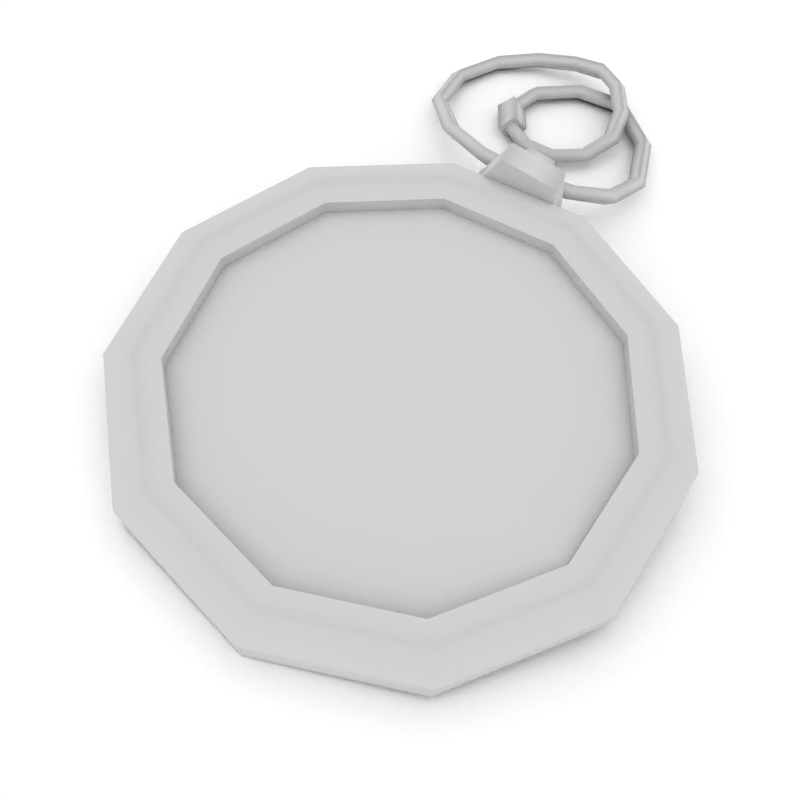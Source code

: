 # Source: Monocle.blend  (saved by Blender 2.49.2; exported with 4.5.12 LTS)
import bpy
from mathutils import Matrix  # noqa: F401  (used for matrix-valued properties, if any)

bpy.ops.wm.read_factory_settings(use_empty=True)
scene = bpy.context.scene
scene.name = 'Scene'

# ---- collections
col_collection_1 = bpy.data.collections.new('Collection 1'); scene.collection.children.link(col_collection_1)
col_collection_7 = bpy.data.collections.new('Collection 7'); scene.collection.children.link(col_collection_7)
col_collection_7.hide_render = True
col_collection_7.hide_viewport = True
col_collection_20 = bpy.data.collections.new('Collection 20'); scene.collection.children.link(col_collection_20)

# ---- materials (node trees are filled in below, after node groups)
mat_material = bpy.data.materials.new('Material')
mat_material.alpha_threshold = 0.0
mat_material.roughness = 0.5
mat_material.specular_intensity = 0.0
mat_material_001 = bpy.data.materials.new('Material.001')
mat_material_001.alpha_threshold = 0.0
mat_material_001.diffuse_color = (1.0, 1.0, 1.0, 1.0)
mat_material_001.roughness = 0.5
mat_material_001.line_color = (0.0, 0.0, 0.0, 1.0)

# ---- material node trees

# ---- world
world_world = bpy.data.worlds.new('World'); scene.world = world_world
world_world.color = (1.0, 1.0, 1.0)
world_world.use_sun_shadow = False
world_world.sun_shadow_jitter_overblur = 0.0
world_world.cycles.sampling_method = 'MANUAL'
world_world.cycles.sample_map_resolution = 256

# ---- cameras
cam_camera = bpy.data.cameras.new('Camera')
cam_camera.passepartout_alpha = 0.2
cam_camera.clip_end = 100.0
cam_camera.lens = 35.0
cam_camera.ortho_scale = 7.314
cam_camera.show_passepartout = False
cam_camera.show_safe_areas = True
cam_camera.dof.focus_distance = 0.0
cam_camera.dof.aperture_fstop = 128.0

# ---- lights
light_spot = bpy.data.lights.new('Spot', 'POINT')
light_spot.transmission_factor = 0.0
light_spot.cutoff_distance = 30.0
light_spot.energy = 100.0
light_spot.shadow_buffer_clip_start = 1.001
light_spot.shadow_soft_size = 4.5
light_spot.shadow_maximum_resolution = 0.006
light_spot.use_absolute_resolution = True
light_spot.cycles.use_multiple_importance_sampling = False

# ---- meshes
me_circle = bpy.data.meshes.new('Circle')
me_circle.from_pydata([(1.688, -1.283, -0.2321), (1.679, -1.247, -0.192), (1.655, -1.214, -0.2274), (1.664, -1.25, -0.2675), (1.536, -1.313, -0.2144), (1.536, -1.277, -0.1743), (1.535, -1.236, -0.2111), (1.535, -1.273, -0.2512), (1.367, -1.287, -0.2264), (1.376, -1.251, -0.1873), (1.393, -1.215, -0.2247), (1.384, -1.252, -0.2638), (1.215, -1.195, -0.2444), (1.242, -1.167, -0.2063), (1.271, -1.142, -0.245), (1.245, -1.171, -0.2831), (1.123, -1.03, -0.2453), (1.162, -1.021, -0.2084), (1.198, -1.011, -0.2483), (1.159, -1.02, -0.2853), (1.128, -0.8559, -0.2378), (1.167, -0.8692, -0.2017), (1.201, -0.8804, -0.2425), (1.163, -0.867, -0.2786), (1.223, -0.7402, -0.2419), (1.247, -0.7735, -0.2059), (1.265, -0.8051, -0.2467), (1.241, -0.7718, -0.2826), (1.368, -0.6995, -0.2524), (1.371, -0.7395, -0.2157), (1.369, -0.7763, -0.2557), (1.365, -0.7363, -0.2924), (1.531, -0.7362, -0.2641), (1.511, -0.7694, -0.2259), (1.487, -0.799, -0.2644), (1.507, -0.7658, -0.3026), (1.646, -0.8978, -0.2777), (1.611, -0.9107, -0.2379), (1.572, -0.9196, -0.2749), (1.607, -0.9068, -0.3147), (1.651, -1.138, -0.2906), (1.616, -1.129, -0.2499), (1.577, -1.116, -0.286), (1.612, -1.125, -0.3267), (1.511, -1.339, -0.2924), (1.496, -1.306, -0.2517), (1.477, -1.27, -0.2878), (1.492, -1.303, -0.3285), (1.212, -1.36, -0.2728), (1.225, -1.325, -0.2335), (1.228, -1.285, -0.2705), (1.216, -1.321, -0.3098), (0.9216, -1.219, -0.2208), (0.9523, -1.194, -0.1833), (0.969, -1.158, -0.2207), (0.9383, -1.183, -0.2582), (0.7835, -1.023, -0.1489), (0.825, -1.021, -0.1137), (0.8555, -0.996, -0.1514), (0.814, -0.9984, -0.1865), (0.7725, -0.8129, -0.0851), (0.811, -0.8288, -0.05002), (0.8483, -0.8257, -0.0895), (0.8099, -0.8098, -0.1246), (0.855, -0.6284, -0.05726), (0.8872, -0.6537, -0.0214), (0.9156, -0.6756, -0.06233), (0.8834, -0.6503, -0.0982), (1.029, -0.4823, -0.08342), (1.055, -0.5145, -0.04805), (1.066, -0.5496, -0.08814), (1.04, -0.5174, -0.1235), (1.278, -0.3886, -0.1454), (1.294, -0.4267, -0.1102), (1.29, -0.4644, -0.1493), (1.274, -0.4263, -0.1845), (1.55, -0.3917, -0.2169), (1.548, -0.4321, -0.1806), (1.528, -0.4653, -0.2189), (1.53, -0.4249, -0.2552), (1.785, -0.5406, -0.2711), (1.761, -0.5707, -0.2327), (1.729, -0.5926, -0.2704), (1.753, -0.5626, -0.3088), (1.896, -0.7695, -0.2915), (1.861, -0.7793, -0.2516), (1.821, -0.7871, -0.2885), (1.857, -0.7773, -0.3284), (1.893, -0.9927, -0.2885), (1.858, -0.9827, -0.2479), (1.817, -0.9768, -0.284), (1.852, -0.9868, -0.3246), (1.812, -1.175, -0.2671), (1.787, -1.149, -0.2267), (1.75, -1.13, -0.262), (1.775, -1.157, -0.3023), (0.7071, 0.7071, 0.0), (0.9771, 0.2126, 0.0), (0.9369, -0.3495, 0.0), (0.5993, -0.8005, 0.0), (0.07134, -0.9975, 0.0), (-0.4792, -0.8777, 0.0), (-0.8777, -0.4792, 0.0), (-0.9975, 0.07134, 0.0), (-0.8005, 0.5993, 0.0), (-0.3495, 0.9369, 0.0), (0.2126, 0.9771, 0.0), (0.5704, 0.5704, 0.0), (0.7883, 0.1715, 0.0), (0.7558, -0.2819, 0.0), (0.4834, -0.6458, 0.0), (0.05755, -0.8046, 0.0), (-0.3866, -0.708, 0.0), (-0.708, -0.3866, 0.0), (-0.8046, 0.05755, 0.0), (-0.6458, 0.4834, 0.0), (-0.2819, 0.7558, 0.0), (0.1715, 0.7883, 0.0), (0.1715, 0.7883, -0.1295), (-0.2819, 0.7558, -0.1295), (-0.6458, 0.4834, -0.1295), (-0.8046, 0.05755, -0.1295), (-0.708, -0.3866, -0.1295), (-0.3866, -0.708, -0.1295), (0.05755, -0.8046, -0.1295), (0.4834, -0.6458, -0.1295), (0.7558, -0.2819, -0.1295), (0.7883, 0.1715, -0.1295), (0.5704, 0.5704, -0.1295), (0.2126, 0.9771, -0.1295), (-0.3495, 0.9369, -0.1295), (-0.8005, 0.5993, -0.1295), (-0.9975, 0.07134, -0.1295), (-0.8777, -0.4792, -0.1295), (-0.4792, -0.8777, -0.1295), (0.07134, -0.9975, -0.1295), (0.5993, -0.8005, -0.1295), (0.9369, -0.3495, -0.1295), (0.9771, 0.2126, -0.1295), (0.7071, 0.7071, -0.1295), (0.6353, 0.6353, 0.0364), (0.878, 0.191, 0.0364), (0.8419, -0.314, 0.0364), (0.5385, -0.7193, 0.0364), (0.0641, -0.8962, 0.0364), (-0.4306, -0.7886, 0.0364), (-0.7886, -0.4306, 0.0364), (-0.8962, 0.0641, 0.0364), (-0.7193, 0.5385, 0.0364), (-0.314, 0.8419, 0.0364), (0.191, 0.878, 0.0364), (0.8854, -0.4183, -0.09288), (0.7883, -0.548, -0.2596), (0.6633, -0.715, -0.157), (0.6831, -0.6886, 0.07311), (0.8204, -0.5051, 0.1128), (0.7681, -0.575, -0.06474), (0.9037, -0.5675, 0.1128), (0.7664, -0.7509, 0.07311), (0.7466, -0.7774, -0.157), (0.8717, -0.6104, -0.2596), (0.9688, -0.4807, -0.09288), (0.8616, -0.6239, -0.1622), (0.9101, -0.559, -0.07881), (0.799, -0.7074, -0.1109), (0.8089, -0.6942, 0.004188), (0.8776, -0.6025, 0.02401), (0.9644, -0.6674, 0.02401), (0.8957, -0.7591, 0.004188), (0.8858, -0.7724, -0.1109), (0.9969, -0.624, -0.07881), (0.9483, -0.6889, -0.1622), (0.9382, -0.7024, -0.06474), (0.1746, 0.8021, -0.05574), (-0.2867, 0.7691, -0.05574), (-0.6569, 0.492, -0.05574), (-0.8185, 0.05869, -0.05574), (-0.7202, -0.3932, -0.03239), (-0.3932, -0.7202, -0.05574), (0.05869, -0.8185, -0.05574), (0.492, -0.6569, -0.05574), (0.7691, -0.2867, -0.05574), (0.8021, 0.1746, -0.05574), (0.5805, 0.5805, -0.05574), (0.0001424, 0.0001425, 0.06844), (0.4011, 0.08737, 0.04271), (0.3846, -0.1433, 0.04271), (0.2461, -0.3284, 0.04271), (0.02942, -0.4092, 0.04271), (-0.1965, -0.36, 0.04271), (-0.36, -0.1965, 0.04271), (-0.4092, 0.02942, 0.04271), (-0.3284, 0.2461, 0.04271), (-0.1433, 0.3846, 0.04271), (0.08737, 0.4011, 0.04271), (0.2903, 0.2903, 0.04271), (1.505, -0.7646, -0.3309), (1.481, -0.8267, -0.2653), (1.513, -0.7708, -0.1977), (1.537, -0.7086, -0.2632), (1.364, -0.7351, -0.3206), (1.363, -0.804, -0.2566), (1.373, -0.7408, -0.1875), (1.374, -0.6718, -0.2515), (0.2902, 0.2902, -0.1616), (0.08733, 0.401, -0.1616), (-0.1432, 0.3845, -0.1616), (-0.3282, 0.246, -0.1616), (-0.409, 0.0294, -0.1616), (-0.3599, -0.1964, -0.1616), (-0.1964, -0.3599, -0.1616), (0.0294, -0.409, -0.1616), (0.246, -0.3282, -0.1616), (0.3845, -0.1432, -0.1616), (0.401, 0.08733, -0.1616), (0.0001389, 0.000139, -0.18), (0.5802, 0.5802, -0.0914), (0.8018, 0.1745, -0.0914), (0.7688, -0.2866, -0.0914), (0.4918, -0.6566, -0.0914), (0.05867, -0.8182, -0.0914), (-0.393, -0.7199, -0.0914), (-0.7199, -0.393, -0.108), (-0.8182, 0.05867, -0.0914), (-0.6566, 0.4918, -0.0914), (-0.2866, 0.7688, -0.0914), (0.1745, 0.8018, -0.0914)], [], [(0, 4, 7, 3), (4, 0, 1, 5), (2, 6, 5, 1), (3, 7, 6, 2), (4, 8, 11, 7), (5, 9, 8, 4), (6, 10, 9, 5), (7, 11, 10, 6), (8, 12, 15, 11), (9, 13, 12, 8), (10, 14, 13, 9), (11, 15, 14, 10), (12, 16, 19, 15), (13, 17, 16, 12), (14, 18, 17, 13), (15, 19, 18, 14), (16, 20, 23, 19), (17, 21, 20, 16), (18, 22, 21, 17), (19, 23, 22, 18), (24, 28, 31, 27), (25, 29, 28, 24), (26, 30, 29, 25), (27, 31, 30, 26), (32, 36, 39, 35), (33, 37, 36, 32), (34, 38, 37, 33), (35, 39, 38, 34), (36, 40, 43, 39), (37, 41, 40, 36), (38, 42, 41, 37), (39, 43, 42, 38), (40, 44, 47, 43), (41, 45, 44, 40), (42, 46, 45, 41), (43, 47, 46, 42), (44, 48, 51, 47), (45, 49, 48, 44), (46, 50, 49, 45), (47, 51, 50, 46), (48, 52, 55, 51), (49, 53, 52, 48), (50, 54, 53, 49), (51, 55, 54, 50), (52, 56, 59, 55), (53, 57, 56, 52), (54, 58, 57, 53), (55, 59, 58, 54), (56, 60, 63, 59), (57, 61, 60, 56), (58, 62, 61, 57), (59, 63, 62, 58), (60, 64, 67, 63), (61, 65, 64, 60), (62, 66, 65, 61), (63, 67, 66, 62), (64, 68, 71, 67), (65, 69, 68, 64), (66, 70, 69, 65), (67, 71, 70, 66), (68, 72, 75, 71), (69, 73, 72, 68), (70, 74, 73, 69), (71, 75, 74, 70), (72, 76, 79, 75), (73, 77, 76, 72), (74, 78, 77, 73), (75, 79, 78, 74), (76, 80, 83, 79), (77, 81, 80, 76), (78, 82, 81, 77), (79, 83, 82, 78), (80, 84, 87, 83), (81, 85, 84, 80), (82, 86, 85, 81), (83, 87, 86, 82), (84, 88, 91, 87), (85, 89, 88, 84), (86, 90, 89, 85), (87, 91, 90, 86), (88, 92, 95, 91), (89, 93, 92, 88), (90, 94, 93, 89), (91, 95, 94, 90), (92, 0, 3, 95), (0, 92, 93, 1), (94, 2, 1, 93), (95, 3, 2, 94), (107, 117, 118, 128), (117, 116, 119, 118), (116, 115, 120, 119), (115, 114, 121, 120), (114, 113, 122, 121), (113, 112, 123, 122), (112, 111, 124, 123), (111, 110, 125, 124), (110, 109, 126, 125), (109, 108, 127, 126), (108, 107, 128, 127), (106, 96, 139, 129), (105, 106, 129, 130), (104, 105, 130, 131), (103, 104, 131, 132), (102, 103, 132, 133), (101, 102, 133, 134), (100, 101, 134, 135), (99, 100, 135, 136), (98, 99, 136, 137), (97, 98, 137, 138), (96, 97, 138, 139), (128, 139, 138, 127), (127, 138, 137, 126), (126, 137, 136, 125), (125, 136, 135, 124), (124, 135, 134, 123), (123, 134, 133, 122), (122, 133, 132, 121), (121, 132, 131, 120), (120, 131, 130, 119), (119, 130, 129, 118), (118, 129, 139, 128), (96, 140, 141, 97), (140, 107, 108, 141), (97, 141, 142, 98), (141, 108, 109, 142), (98, 142, 143, 99), (142, 109, 110, 143), (99, 143, 144, 100), (143, 110, 111, 144), (100, 144, 145, 101), (144, 111, 112, 145), (101, 145, 146, 102), (145, 112, 113, 146), (102, 146, 147, 103), (146, 113, 114, 147), (103, 147, 148, 104), (147, 114, 115, 148), (104, 148, 149, 105), (148, 115, 116, 149), (105, 149, 150, 106), (149, 116, 117, 150), (140, 96, 106, 150), (150, 117, 107, 140), (156, 151, 152), (156, 152, 153), (156, 153, 154), (156, 154, 155), (156, 155, 151), (155, 157, 161, 151), (154, 158, 157, 155), (153, 159, 158, 154), (152, 160, 159, 153), (151, 161, 160, 152), (160, 161, 163, 162), (159, 160, 162, 164), (158, 159, 164, 165), (157, 158, 165, 166), (161, 157, 166, 163), (166, 167, 170, 163), (165, 168, 167, 166), (164, 169, 168, 165), (162, 171, 169, 164), (163, 170, 171, 162), (171, 170, 172), (169, 171, 172), (168, 169, 172), (167, 168, 172), (170, 167, 172), (195, 194, 184), (183, 173, 194, 195), (193, 184, 194), (174, 193, 194, 173), (192, 184, 193), (175, 192, 193, 174), (191, 184, 192), (176, 191, 192, 175), (190, 184, 191), (177, 190, 191, 176), (189, 184, 190), (178, 189, 190, 177), (188, 184, 189), (179, 188, 189, 178), (187, 184, 188), (180, 187, 188, 179), (186, 184, 187), (181, 186, 187, 180), (185, 184, 186), (182, 185, 186, 181), (195, 184, 185), (183, 195, 185, 182), (21, 22, 26, 25), (20, 21, 25, 24), (20, 24, 27, 23), (22, 23, 27, 26), (35, 34, 197, 196), (34, 33, 198, 197), (32, 35, 196, 199), (33, 32, 199, 198), (30, 31, 200, 201), (29, 30, 201, 202), (31, 28, 203, 200), (28, 29, 202, 203), (203, 199, 196, 200), (202, 198, 199, 203), (201, 197, 198, 202), (200, 196, 197, 201), (216, 217, 214, 204), (204, 214, 215), (217, 218, 213, 214), (214, 213, 215), (218, 219, 212, 213), (213, 212, 215), (219, 220, 211, 212), (212, 211, 215), (220, 221, 210, 211), (211, 210, 215), (221, 222, 209, 210), (210, 209, 215), (222, 223, 208, 209), (209, 208, 215), (223, 224, 207, 208), (208, 207, 215), (224, 225, 206, 207), (207, 206, 215), (225, 226, 205, 206), (206, 205, 215), (216, 204, 205, 226), (204, 215, 205)])
me_circle.polygons.foreach_set('use_smooth', [True] * 228)
_k = set([(28, 29), (28, 31), (29, 30), (30, 31), (32, 33), (32, 35), (33, 34), (34, 35), (96, 97), (96, 106), (97, 98), (98, 99), (99, 100), (100, 101), (101, 102), (102, 103), (103, 104), (104, 105), (105, 106), (107, 108), (107, 117), (108, 109), (109, 110), (110, 111), (111, 112), (112, 113), (113, 114), (114, 115), (115, 116), (116, 117), (118, 119), (118, 128), (119, 120), (120, 121), (121, 122), (122, 123), (123, 124), (124, 125), (125, 126), (126, 127), (127, 128), (129, 130), (129, 139), (130, 131), (131, 132), (132, 133), (133, 134), (134, 135), (135, 136), (136, 137), (137, 138), (138, 139), (151, 152), (151, 155), (152, 153), (153, 154), (154, 155), (157, 158), (157, 161), (158, 159), (159, 160), (160, 161), (162, 163), (162, 164), (163, 166), (164, 165), (165, 166), (167, 168), (167, 170), (168, 169), (169, 171), (170, 171), (173, 174), (173, 183), (174, 175), (175, 176), (176, 177), (177, 178), (178, 179), (179, 180), (180, 181), (181, 182), (182, 183), (196, 197), (196, 199), (197, 198), (198, 199), (200, 201), (200, 203), (201, 202), (202, 203), (216, 217), (216, 226), (217, 218), (218, 219), (219, 220), (220, 221), (221, 222), (222, 223), (223, 224), (224, 225), (225, 226)])
me_circle.attributes.new('sharp_edge', 'BOOLEAN', 'EDGE').data.foreach_set('value', [ (min(e.vertices), max(e.vertices)) in _k for e in me_circle.edges])
_uv = me_circle.uv_layers.new(name='UVTex')
_uv.uv.foreach_set('vector', [0.6211, 0.957, 0.6719, 0.957, 0.6719, 1.0, 0.6211, 1.0, 0.6719, 0.957, 0.6211, 0.957, 0.6211, 0.918, 0.6719, 0.918, 0.6211, 0.8789, 0.6719, 0.8789, 0.6719, 0.918, 0.6211, 0.918, 0.6211, 0.8438, 0.6719, 0.8438, 0.6719, 0.8789, 0.6211, 0.8789, 0.6719, 0.957, 0.7227, 0.957, 0.7227, 1.0, 0.6719, 1.0, 0.6719, 0.918, 0.7227, 0.918, 0.7227, 0.957, 0.6719, 0.957, 0.6719, 0.8789, 0.7227, 0.8789, 0.7227, 0.918, 0.6719, 0.918, 0.6719, 0.8438, 0.7227, 0.8438, 0.7227, 0.8789, 0.6719, 0.8789, 0.7227, 0.957, 0.7812, 0.957, 0.7812, 1.0, 0.7227, 1.0, 0.7227, 0.918, 0.7812, 0.918, 0.7812, 0.957, 0.7227, 0.957, 0.7227, 0.8789, 0.7812, 0.8789, 0.7812, 0.918, 0.7227, 0.918, 0.7227, 0.8438, 0.7812, 0.8438, 0.7812, 0.8789, 0.7227, 0.8789, 0.7812, 0.957, 0.8398, 0.957, 0.8398, 1.0, 0.7812, 1.0, 0.7812, 0.918, 0.8398, 0.918, 0.8398, 0.957, 0.7812, 0.957, 0.7812, 0.8789, 0.8398, 0.8789, 0.8398, 0.918, 0.7812, 0.918, 0.7812, 0.8438, 0.8398, 0.8438, 0.8398, 0.8789, 0.7812, 0.8789, 0.8398, 0.957, 0.9023, 0.957, 0.9023, 1.0, 0.8398, 1.0, 0.8398, 0.918, 0.9023, 0.918, 0.9023, 0.957, 0.8398, 0.957, 0.8398, 0.8789, 0.9023, 0.8789, 0.9023, 0.918, 0.8398, 0.918, 0.8398, 0.8438, 0.9023, 0.8438, 0.9023, 0.8789, 0.8398, 0.8789, 0.9531, 0.957, 1.0, 0.957, 1.0, 1.0, 0.9531, 1.0, 0.9531, 0.918, 1.0, 0.918, 1.0, 0.957, 0.9531, 0.957, 0.9531, 0.8789, 1.0, 0.8789, 1.0, 0.918, 0.9531, 0.918, 0.9531, 0.8438, 1.0, 0.8438, 1.0, 0.8789, 0.9531, 0.8789, 0.7969, 0.7227, 0.7188, 0.7227, 0.7188, 0.6875, 0.7891, 0.6875, 0.7969, 0.7617, 0.7188, 0.7617, 0.7188, 0.7227, 0.7969, 0.7227, 0.7969, 0.8008, 0.7188, 0.8008, 0.7188, 0.7617, 0.7969, 0.7617, 0.7969, 0.8438, 0.7188, 0.8438, 0.7188, 0.8008, 0.7969, 0.8008, 0.7188, 0.7227, 0.6172, 0.7227, 0.6172, 0.6875, 0.7188, 0.6875, 0.7188, 0.7617, 0.6172, 0.7617, 0.6172, 0.7227, 0.7188, 0.7227, 0.7188, 0.8008, 0.6172, 0.8008, 0.6172, 0.7617, 0.7188, 0.7617, 0.7188, 0.8438, 0.6172, 0.8438, 0.6172, 0.8008, 0.7188, 0.8008, 0.6172, 0.7227, 0.5195, 0.7227, 0.5195, 0.6875, 0.6172, 0.6875, 0.6172, 0.7617, 0.5195, 0.7617, 0.5195, 0.7227, 0.6172, 0.7227, 0.6172, 0.8008, 0.5195, 0.8008, 0.5195, 0.7617, 0.6172, 0.7617, 0.6172, 0.8438, 0.5195, 0.8438, 0.5195, 0.8008, 0.6172, 0.8008, 0.5195, 0.7227, 0.3945, 0.7227, 0.3945, 0.6875, 0.5195, 0.6875, 0.5195, 0.7617, 0.3945, 0.7617, 0.3945, 0.7227, 0.5195, 0.7227, 0.5195, 0.8008, 0.3945, 0.8008, 0.3945, 0.7617, 0.5195, 0.7617, 0.5195, 0.8438, 0.3945, 0.8438, 0.3945, 0.8008, 0.5195, 0.8008, 0.3945, 0.7227, 0.2617, 0.7227, 0.2617, 0.6875, 0.3945, 0.6875, 0.3945, 0.7617, 0.2617, 0.7617, 0.2617, 0.7227, 0.3945, 0.7227, 0.3945, 0.8008, 0.2617, 0.8008, 0.2617, 0.7617, 0.3945, 0.7617, 0.3945, 0.8438, 0.2617, 0.8438, 0.2617, 0.8008, 0.3945, 0.8008, 0.2617, 0.7227, 0.1602, 0.7227, 0.1602, 0.6875, 0.2617, 0.6875, 0.2617, 0.7617, 0.1602, 0.7617, 0.1602, 0.7227, 0.2617, 0.7227, 0.2617, 0.8008, 0.1602, 0.8008, 0.1602, 0.7617, 0.2617, 0.7617, 0.2617, 0.8438, 0.1602, 0.8438, 0.1602, 0.8008, 0.2617, 0.8008, 0.1602, 0.7227, 0.07812, 0.7227, 0.07812, 0.6875, 0.1602, 0.6875, 0.1602, 0.7617, 0.07812, 0.7617, 0.07812, 0.7227, 0.1602, 0.7227, 0.1602, 0.8008, 0.07812, 0.8008, 0.07812, 0.7617, 0.1602, 0.7617, 0.1602, 0.8438, 0.07812, 0.8438, 0.07812, 0.8008, 0.1602, 0.8008, 0.07812, 0.7227, 0.0, 0.7227, 0.0, 0.6875, 0.07812, 0.6875, 0.07812, 0.7617, 0.0, 0.7617, 0.0, 0.7227, 0.07812, 0.7227, 0.07812, 0.8008, 0.0, 0.8008, 0.0, 0.7617, 0.07812, 0.7617, 0.07812, 0.8438, 0.0, 0.8438, 0.0, 0.8008, 0.07812, 0.8008, 0.0, 0.957, 0.07812, 0.957, 0.07812, 1.0, 0.0, 1.0, 0.0, 0.918, 0.07812, 0.918, 0.07812, 0.957, 0.0, 0.957, 0.0, 0.8789, 0.07812, 0.8789, 0.07812, 0.918, 0.0, 0.918, 0.0, 0.8438, 0.07812, 0.8438, 0.07812, 0.8789, 0.0, 0.8789, 0.07812, 0.957, 0.1641, 0.957, 0.1641, 1.0, 0.07812, 1.0, 0.07812, 0.918, 0.1641, 0.918, 0.1641, 0.957, 0.07812, 0.957, 0.07812, 0.8789, 0.1641, 0.8789, 0.1641, 0.918, 0.07812, 0.918, 0.07812, 0.8438, 0.1641, 0.8438, 0.1641, 0.8789, 0.07812, 0.8789, 0.1641, 0.957, 0.2539, 0.957, 0.2539, 1.0, 0.1641, 1.0, 0.1641, 0.918, 0.2539, 0.918, 0.2539, 0.957, 0.1641, 0.957, 0.1641, 0.8789, 0.2539, 0.8789, 0.2539, 0.918, 0.1641, 0.918, 0.1641, 0.8438, 0.2539, 0.8438, 0.2539, 0.8789, 0.1641, 0.8789, 0.2539, 0.957, 0.3477, 0.957, 0.3477, 1.0, 0.2539, 1.0, 0.2539, 0.918, 0.3477, 0.918, 0.3477, 0.957, 0.2539, 0.957, 0.2539, 0.8789, 0.3477, 0.8789, 0.3477, 0.918, 0.2539, 0.918, 0.2539, 0.8438, 0.3477, 0.8438, 0.3477, 0.8789, 0.2539, 0.8789, 0.3477, 0.957, 0.4336, 0.957, 0.4336, 1.0, 0.3477, 1.0, 0.3477, 0.918, 0.4336, 0.918, 0.4336, 0.957, 0.3477, 0.957, 0.3477, 0.8789, 0.4336, 0.8789, 0.4336, 0.918, 0.3477, 0.918, 0.3477, 0.8438, 0.4336, 0.8438, 0.4336, 0.8789, 0.3477, 0.8789, 0.4336, 0.957, 0.5039, 0.957, 0.5039, 1.0, 0.4336, 1.0, 0.4336, 0.918, 0.5039, 0.918, 0.5039, 0.957, 0.4336, 0.957, 0.4336, 0.8789, 0.5039, 0.8789, 0.5039, 0.918, 0.4336, 0.918, 0.4336, 0.8438, 0.5039, 0.8438, 0.5039, 0.8789, 0.4336, 0.8789, 0.5039, 0.957, 0.5703, 0.957, 0.5703, 1.0, 0.5039, 1.0, 0.5039, 0.918, 0.5703, 0.918, 0.5703, 0.957, 0.5039, 0.957, 0.5039, 0.8789, 0.5703, 0.8789, 0.5703, 0.918, 0.5039, 0.918, 0.5039, 0.8438, 0.5703, 0.8438, 0.5703, 0.8789, 0.5039, 0.8789, 0.5703, 0.957, 0.6211, 0.957, 0.6211, 1.0, 0.5703, 1.0, 0.6211, 0.957, 0.5703, 0.957, 0.5703, 0.918, 0.6211, 0.918, 0.5703, 0.8789, 0.6211, 0.8789, 0.6211, 0.918, 0.5703, 0.918, 0.5703, 0.8438, 0.6211, 0.8438, 0.6211, 0.8789, 0.5703, 0.8789, 0.7578, 0.2305, 0.8438, 0.2305, 0.8438, 0.2891, 0.7578, 0.2891, 0.8438, 0.2305, 0.9199, 0.2305, 0.9199, 0.2891, 0.8438, 0.2891, 0.9199, 0.2305, 1.0, 0.2305, 1.0, 0.2891, 0.9199, 0.2891, 0.0, 0.2305, 0.0957, 0.2305, 0.0957, 0.2891, 0.0, 0.2891, 0.0957, 0.2305, 0.1895, 0.2305, 0.1895, 0.2891, 0.0957, 0.2891, 0.1895, 0.2305, 0.2812, 0.2305, 0.2812, 0.2891, 0.1895, 0.2891, 0.2812, 0.2305, 0.377, 0.2305, 0.377, 0.2891, 0.2812, 0.2891, 0.377, 0.2305, 0.4707, 0.2305, 0.4707, 0.2891, 0.377, 0.2891, 0.4707, 0.2305, 0.5684, 0.2305, 0.5684, 0.2891, 0.4707, 0.2891, 0.5684, 0.2305, 0.6641, 0.2305, 0.6641, 0.2891, 0.5684, 0.2891, 0.6641, 0.2305, 0.7578, 0.2305, 0.7578, 0.2891, 0.6641, 0.2891, 0.8438, 0.1094, 0.7578, 0.1094, 0.7578, 0.05859, 0.8438, 0.05859, 0.9199, 0.1094, 0.8438, 0.1094, 0.8438, 0.05859, 0.9199, 0.05859, 1.0, 0.1094, 0.9199, 0.1094, 0.9199, 0.05859, 1.0, 0.05859, 0.0957, 0.1094, 0.0, 0.1094, 0.0, 0.05859, 0.0957, 0.05859, 0.1895, 0.1094, 0.0957, 0.1094, 0.0957, 0.05859, 0.1895, 0.05859, 0.2812, 0.1094, 0.1895, 0.1094, 0.1895, 0.05859, 0.2812, 0.05859, 0.377, 0.1094, 0.2812, 0.1094, 0.2812, 0.05859, 0.377, 0.05859, 0.4707, 0.1094, 0.377, 0.1094, 0.377, 0.05859, 0.4707, 0.05859, 0.5684, 0.1094, 0.4707, 0.1094, 0.4707, 0.05859, 0.5684, 0.05859, 0.6641, 0.1094, 0.5684, 0.1094, 0.5684, 0.05859, 0.6641, 0.05859, 0.7578, 0.1094, 0.6641, 0.1094, 0.6641, 0.05859, 0.7578, 0.05859, 0.7578, 0.0, 0.7578, 0.05859, 0.6641, 0.05859, 0.6641, 0.0, 0.6641, 0.0, 0.6641, 0.05859, 0.5684, 0.05859, 0.5684, 0.0, 0.5684, 0.0, 0.5684, 0.05859, 0.4707, 0.05859, 0.4707, 0.0, 0.4707, 0.0, 0.4707, 0.05859, 0.377, 0.05859, 0.377, 0.0, 0.377, 0.0, 0.377, 0.05859, 0.2812, 0.05859, 0.2812, 0.0, 0.2812, 0.0, 0.2812, 0.05859, 0.1895, 0.05859, 0.1895, 0.0, 0.1895, 0.0, 0.1895, 0.05859, 0.0957, 0.05859, 0.0957, 0.0, 0.0957, 0.0, 0.0957, 0.05859, 0.0, 0.05859, 0.0, 0.0, 1.0, 0.0, 1.0, 0.05859, 0.9199, 0.05859, 0.9199, 0.0, 0.9199, 0.0, 0.9199, 0.05859, 0.8438, 0.05859, 0.8438, 0.0, 0.8438, 0.0, 0.8438, 0.05859, 0.7578, 0.05859, 0.7578, 0.0, 0.7578, 0.1094, 0.7578, 0.1602, 0.6641, 0.1602, 0.6641, 0.1094, 0.7578, 0.1602, 0.7578, 0.2305, 0.6641, 0.2305, 0.6641, 0.1602, 0.6641, 0.1094, 0.6641, 0.1602, 0.5684, 0.1602, 0.5684, 0.1094, 0.6641, 0.1602, 0.6641, 0.2305, 0.5684, 0.2305, 0.5684, 0.1602, 0.5684, 0.1094, 0.5684, 0.1602, 0.4707, 0.1602, 0.4707, 0.1094, 0.5684, 0.1602, 0.5684, 0.2305, 0.4707, 0.2305, 0.4707, 0.1602, 0.4707, 0.1094, 0.4707, 0.1602, 0.377, 0.1602, 0.377, 0.1094, 0.4707, 0.1602, 0.4707, 0.2305, 0.377, 0.2305, 0.377, 0.1602, 0.377, 0.1094, 0.377, 0.1602, 0.2812, 0.1602, 0.2812, 0.1094, 0.377, 0.1602, 0.377, 0.2305, 0.2812, 0.2305, 0.2812, 0.1602, 0.2812, 0.1094, 0.2812, 0.1602, 0.1895, 0.1602, 0.1895, 0.1094, 0.2812, 0.1602, 0.2812, 0.2305, 0.1895, 0.2305, 0.1895, 0.1602, 0.1895, 0.1094, 0.1895, 0.1602, 0.0957, 0.1602, 0.0957, 0.1094, 0.1895, 0.1602, 0.1895, 0.2305, 0.0957, 0.2305, 0.0957, 0.1602, 0.0957, 0.1094, 0.0957, 0.1602, 0.0, 0.1602, 0.0, 0.1094, 0.0957, 0.1602, 0.0957, 0.2305, 0.0, 0.2305, 0.0, 0.1602, 1.0, 0.1094, 1.0, 0.1602, 0.9199, 0.1602, 0.9199, 0.1094, 1.0, 0.1602, 1.0, 0.2305, 0.9199, 0.2305, 0.9199, 0.1602, 0.9199, 0.1094, 0.9199, 0.1602, 0.8438, 0.1602, 0.8438, 0.1094, 0.9199, 0.1602, 0.9199, 0.2305, 0.8438, 0.2305, 0.8438, 0.1602, 0.7578, 0.1602, 0.7578, 0.1094, 0.8438, 0.1094, 0.8438, 0.1602, 0.8438, 0.1602, 0.8438, 0.2305, 0.7578, 0.2305, 0.7578, 0.1602, 0.8086, 0.6211, 0.7383, 0.5977, 0.8086, 0.5469, 0.8086, 0.6211, 0.8086, 0.5469, 0.8789, 0.5977, 0.8086, 0.6211, 0.8789, 0.5977, 0.8555, 0.6836, 0.8086, 0.6211, 0.8555, 0.6836, 0.7617, 0.6836, 0.8086, 0.6211, 0.7617, 0.6836, 0.7383, 0.5977, 0.918, 0.5156, 0.9609, 0.5156, 0.9609, 0.5938, 0.918, 0.5938, 0.918, 0.4258, 0.9609, 0.4258, 0.9609, 0.5156, 0.918, 0.5156, 0.918, 0.3555, 0.9609, 0.3555, 0.9609, 0.4258, 0.918, 0.4258, 0.918, 0.293, 0.9609, 0.293, 0.9609, 0.3555, 0.918, 0.3555, 0.918, 0.5938, 0.9609, 0.5938, 0.9609, 0.6836, 0.918, 0.6836, 0.9609, 0.6836, 0.9609, 0.5938, 1.0, 0.5938, 1.0, 0.6836, 0.9609, 0.3555, 0.9609, 0.293, 1.0, 0.293, 1.0, 0.3555, 0.9609, 0.4258, 0.9609, 0.3555, 1.0, 0.3555, 1.0, 0.4258, 0.9609, 0.5156, 0.9609, 0.4258, 1.0, 0.4258, 1.0, 0.5156, 0.9609, 0.5938, 0.9609, 0.5156, 1.0, 0.5156, 1.0, 0.5938, 0.918, 0.4102, 0.8672, 0.4102, 0.8672, 0.3516, 0.918, 0.3516, 0.918, 0.4648, 0.8672, 0.4648, 0.8672, 0.4102, 0.918, 0.4102, 0.918, 0.5234, 0.8672, 0.5234, 0.8672, 0.4648, 0.918, 0.4648, 0.918, 0.582, 0.8672, 0.582, 0.8672, 0.5234, 0.918, 0.5234, 0.918, 0.3516, 0.8672, 0.3516, 0.8672, 0.293, 0.918, 0.293, 0.7852, 0.2969, 0.8594, 0.3203, 0.8047, 0.3594, 0.7344, 0.3594, 0.7852, 0.2969, 0.8047, 0.3594, 0.7852, 0.4258, 0.7344, 0.3594, 0.8047, 0.3594, 0.8594, 0.4023, 0.7852, 0.4258, 0.8047, 0.3594, 0.8594, 0.3203, 0.8594, 0.4023, 0.8047, 0.3594, 0.2539, 0.418, 0.2852, 0.4609, 0.1953, 0.4883, 0.3203, 0.3398, 0.3828, 0.4297, 0.2852, 0.4609, 0.2539, 0.418, 0.2852, 0.5117, 0.1953, 0.4883, 0.2852, 0.4609, 0.3828, 0.543, 0.2852, 0.5117, 0.2852, 0.4609, 0.3828, 0.4297, 0.2539, 0.5547, 0.1953, 0.4883, 0.2852, 0.5117, 0.3203, 0.6328, 0.2539, 0.5547, 0.2852, 0.5117, 0.3828, 0.543, 0.207, 0.5781, 0.1953, 0.4883, 0.2539, 0.5547, 0.2227, 0.6797, 0.207, 0.5781, 0.2539, 0.5547, 0.3203, 0.6328, 0.1562, 0.5703, 0.1953, 0.4883, 0.207, 0.5781, 0.1133, 0.6641, 0.1562, 0.5703, 0.207, 0.5781, 0.2227, 0.6797, 0.1172, 0.5352, 0.1953, 0.4883, 0.1562, 0.5703, 0.03125, 0.5898, 0.1172, 0.5352, 0.1562, 0.5703, 0.1133, 0.6641, 0.1055, 0.4883, 0.1953, 0.4883, 0.1172, 0.5352, 0.0, 0.4844, 0.1055, 0.4883, 0.1172, 0.5352, 0.03125, 0.5898, 0.1172, 0.4375, 0.1953, 0.4883, 0.1055, 0.4883, 0.03125, 0.3828, 0.1172, 0.4375, 0.1055, 0.4883, 0.0, 0.4844, 0.1562, 0.4023, 0.1953, 0.4883, 0.1172, 0.4375, 0.1133, 0.3086, 0.1562, 0.4023, 0.1172, 0.4375, 0.03125, 0.3828, 0.207, 0.3984, 0.1953, 0.4883, 0.1562, 0.4023, 0.2227, 0.2969, 0.207, 0.3984, 0.1562, 0.4023, 0.1133, 0.3086, 0.2539, 0.418, 0.1953, 0.4883, 0.207, 0.3984, 0.3203, 0.3398, 0.2539, 0.418, 0.207, 0.3984, 0.2227, 0.2969, 0.9023, 0.918, 0.9023, 0.8789, 0.9531, 0.8789, 0.9531, 0.918, 0.9023, 0.957, 0.9023, 0.918, 0.9531, 0.918, 0.9531, 0.957, 0.9023, 0.957, 0.9531, 0.957, 0.9531, 1.0, 0.9023, 1.0, 0.9023, 0.8789, 0.9023, 0.8438, 0.9531, 0.8438, 0.9531, 0.8789, 1.0, 0.6875, 1.0, 0.7266, 0.957, 0.7266, 0.957, 0.6875, 1.0, 0.7266, 1.0, 0.7656, 0.957, 0.7656, 0.957, 0.7266, 1.0, 0.8047, 1.0, 0.8438, 0.957, 0.8438, 0.957, 0.8047, 1.0, 0.7656, 1.0, 0.8047, 0.957, 0.8047, 0.957, 0.7656, 0.8008, 0.7266, 0.8008, 0.6875, 0.8438, 0.6875, 0.8438, 0.7266, 0.8008, 0.7656, 0.8008, 0.7266, 0.8438, 0.7266, 0.8438, 0.7656, 0.8008, 0.8438, 0.8008, 0.8047, 0.8438, 0.8047, 0.8438, 0.8438, 0.8008, 0.8047, 0.8008, 0.7656, 0.8438, 0.7656, 0.8438, 0.8047, 0.8438, 0.8047, 0.957, 0.8047, 0.957, 0.8438, 0.8438, 0.8438, 0.8438, 0.7656, 0.957, 0.7656, 0.957, 0.8047, 0.8438, 0.8047, 0.8438, 0.7266, 0.957, 0.7266, 0.957, 0.7656, 0.8438, 0.7656, 0.8438, 0.6875, 0.957, 0.6875, 0.957, 0.7266, 0.8438, 0.7266, 0.6523, 0.3125, 0.5469, 0.3008, 0.5625, 0.4023, 0.6133, 0.4062, 0.6133, 0.4062, 0.5625, 0.4023, 0.5781, 0.4922, 0.5469, 0.3008, 0.4453, 0.3438, 0.5156, 0.4219, 0.5625, 0.4023, 0.5625, 0.4023, 0.5156, 0.4219, 0.5781, 0.4922, 0.4453, 0.3438, 0.3906, 0.4375, 0.4883, 0.4648, 0.5156, 0.4219, 0.5156, 0.4219, 0.4883, 0.4648, 0.5781, 0.4922, 0.3906, 0.4375, 0.3906, 0.543, 0.4922, 0.5156, 0.4883, 0.4648, 0.4883, 0.4648, 0.4922, 0.5156, 0.5781, 0.4922, 0.3906, 0.543, 0.4492, 0.6367, 0.5156, 0.5586, 0.4922, 0.5156, 0.4922, 0.5156, 0.5156, 0.5586, 0.5781, 0.4922, 0.4492, 0.6367, 0.5508, 0.6836, 0.5664, 0.582, 0.5156, 0.5586, 0.5156, 0.5586, 0.5664, 0.582, 0.5781, 0.4922, 0.5508, 0.6836, 0.6602, 0.668, 0.6172, 0.5742, 0.5664, 0.582, 0.5664, 0.582, 0.6172, 0.5742, 0.5781, 0.4922, 0.6602, 0.668, 0.7383, 0.5938, 0.6523, 0.5391, 0.6172, 0.5742, 0.6172, 0.5742, 0.6523, 0.5391, 0.5781, 0.4922, 0.7383, 0.5938, 0.7734, 0.4883, 0.6719, 0.4883, 0.6523, 0.5391, 0.6523, 0.5391, 0.6719, 0.4883, 0.5781, 0.4922, 0.7734, 0.4883, 0.7383, 0.3789, 0.6562, 0.4375, 0.6719, 0.4883, 0.6719, 0.4883, 0.6562, 0.4375, 0.5781, 0.4922, 0.6523, 0.3125, 0.6133, 0.4062, 0.6562, 0.4375, 0.7383, 0.3789, 0.6133, 0.4062, 0.5781, 0.4922, 0.6562, 0.4375])
_ca = me_circle.color_attributes.new('Col', 'BYTE_COLOR', 'CORNER')
_ca.data.foreach_set('color', [1.0, 1.0, 1.0, 1.0, 1.0, 1.0, 1.0, 1.0, 1.0, 1.0, 1.0, 1.0, 1.0, 1.0, 1.0, 1.0, 1.0, 1.0, 1.0, 1.0, 1.0, 1.0, 1.0, 1.0, 1.0, 1.0, 1.0, 1.0, 1.0, 1.0, 1.0, 1.0, 1.0, 1.0, 1.0, 1.0, 1.0, 1.0, 1.0, 1.0, 1.0, 1.0, 1.0, 1.0, 1.0, 1.0, 1.0, 1.0, 1.0, 1.0, 1.0, 1.0, 1.0, 1.0, 1.0, 1.0, 1.0, 1.0, 1.0, 1.0, 1.0, 1.0, 1.0, 1.0, 1.0, 1.0, 1.0, 1.0, 1.0, 1.0, 1.0, 1.0, 1.0, 1.0, 1.0, 1.0, 1.0, 1.0, 1.0, 1.0, 1.0, 1.0, 1.0, 1.0, 1.0, 1.0, 1.0, 1.0, 1.0, 1.0, 1.0, 1.0, 1.0, 1.0, 1.0, 1.0, 1.0, 1.0, 1.0, 1.0, 1.0, 1.0, 1.0, 1.0, 1.0, 1.0, 1.0, 1.0, 1.0, 1.0, 1.0, 1.0, 1.0, 1.0, 1.0, 1.0, 1.0, 1.0, 1.0, 1.0, 1.0, 1.0, 1.0, 1.0, 1.0, 1.0, 1.0, 1.0, 1.0, 1.0, 1.0, 1.0, 1.0, 1.0, 1.0, 1.0, 1.0, 1.0, 1.0, 1.0, 1.0, 1.0, 1.0, 1.0, 1.0, 1.0, 1.0, 1.0, 1.0, 1.0, 1.0, 1.0, 1.0, 1.0, 1.0, 1.0, 1.0, 1.0, 1.0, 1.0, 1.0, 1.0, 1.0, 1.0, 1.0, 1.0, 1.0, 1.0, 1.0, 1.0, 1.0, 1.0, 1.0, 1.0, 1.0, 1.0, 1.0, 1.0, 1.0, 1.0, 1.0, 1.0, 1.0, 1.0, 1.0, 1.0, 1.0, 1.0, 1.0, 1.0, 1.0, 1.0, 1.0, 1.0, 1.0, 1.0, 1.0, 1.0, 1.0, 1.0, 1.0, 1.0, 1.0, 1.0, 1.0, 1.0, 1.0, 1.0, 1.0, 1.0, 1.0, 1.0, 1.0, 1.0, 1.0, 1.0, 1.0, 1.0, 1.0, 1.0, 1.0, 1.0, 1.0, 1.0, 1.0, 1.0, 1.0, 1.0, 1.0, 1.0, 1.0, 1.0, 1.0, 1.0, 1.0, 1.0, 1.0, 1.0, 1.0, 1.0, 1.0, 1.0, 1.0, 1.0, 1.0, 1.0, 1.0, 1.0, 1.0, 1.0, 1.0, 1.0, 1.0, 1.0, 1.0, 1.0, 1.0, 1.0, 1.0, 1.0, 1.0, 1.0, 1.0, 1.0, 1.0, 1.0, 1.0, 1.0, 1.0, 1.0, 1.0, 1.0, 1.0, 1.0, 1.0, 1.0, 1.0, 1.0, 1.0, 1.0, 1.0, 1.0, 1.0, 1.0, 1.0, 1.0, 1.0, 1.0, 1.0, 1.0, 1.0, 1.0, 1.0, 1.0, 1.0, 1.0, 1.0, 1.0, 1.0, 1.0, 1.0, 1.0, 1.0, 1.0, 1.0, 1.0, 1.0, 1.0, 1.0, 1.0, 1.0, 1.0, 1.0, 1.0, 1.0, 1.0, 1.0, 1.0, 1.0, 1.0, 1.0, 1.0, 1.0, 1.0, 1.0, 1.0, 1.0, 1.0, 1.0, 1.0, 1.0, 1.0, 1.0, 1.0, 1.0, 1.0, 1.0, 1.0, 1.0, 1.0, 1.0, 1.0, 1.0, 1.0, 1.0, 1.0, 1.0, 1.0, 1.0, 1.0, 1.0, 1.0, 1.0, 1.0, 1.0, 1.0, 1.0, 1.0, 1.0, 1.0, 1.0, 1.0, 1.0, 1.0, 1.0, 1.0, 1.0, 1.0, 1.0, 1.0, 1.0, 1.0, 1.0, 1.0, 1.0, 1.0, 1.0, 1.0, 1.0, 1.0, 1.0, 1.0, 1.0, 1.0, 1.0, 1.0, 1.0, 1.0, 1.0, 1.0, 1.0, 1.0, 1.0, 1.0, 1.0, 1.0, 1.0, 1.0, 1.0, 1.0, 1.0, 1.0, 1.0, 1.0, 1.0, 1.0, 1.0, 1.0, 1.0, 1.0, 1.0, 1.0, 1.0, 1.0, 1.0, 1.0, 1.0, 1.0, 1.0, 1.0, 1.0, 1.0, 1.0, 1.0, 1.0, 1.0, 1.0, 1.0, 1.0, 1.0, 1.0, 1.0, 1.0, 1.0, 1.0, 1.0, 1.0, 1.0, 1.0, 1.0, 1.0, 1.0, 1.0, 1.0, 1.0, 1.0, 1.0, 1.0, 1.0, 1.0, 1.0, 1.0, 1.0, 1.0, 1.0, 1.0, 1.0, 1.0, 1.0, 1.0, 1.0, 1.0, 1.0, 1.0, 1.0, 1.0, 1.0, 1.0, 1.0, 1.0, 1.0, 1.0, 1.0, 1.0, 1.0, 1.0, 1.0, 1.0, 1.0, 1.0, 1.0, 1.0, 1.0, 1.0, 1.0, 1.0, 1.0, 1.0, 1.0, 1.0, 1.0, 1.0, 1.0, 1.0, 1.0, 1.0, 1.0, 1.0, 1.0, 1.0, 1.0, 1.0, 1.0, 1.0, 1.0, 1.0, 1.0, 1.0, 1.0, 1.0, 1.0, 1.0, 1.0, 1.0, 1.0, 1.0, 1.0, 1.0, 1.0, 1.0, 1.0, 1.0, 1.0, 1.0, 1.0, 1.0, 1.0, 1.0, 1.0, 1.0, 1.0, 1.0, 1.0, 1.0, 1.0, 1.0, 1.0, 1.0, 1.0, 1.0, 1.0, 1.0, 1.0, 1.0, 1.0, 1.0, 1.0, 1.0, 1.0, 1.0, 1.0, 1.0, 1.0, 1.0, 1.0, 1.0, 1.0, 1.0, 1.0, 1.0, 1.0, 1.0, 1.0, 1.0, 1.0, 1.0, 1.0, 1.0, 1.0, 1.0, 1.0, 1.0, 1.0, 1.0, 1.0, 1.0, 1.0, 1.0, 1.0, 1.0, 1.0, 1.0, 1.0, 1.0, 1.0, 1.0, 1.0, 1.0, 1.0, 1.0, 1.0, 1.0, 1.0, 1.0, 1.0, 1.0, 1.0, 1.0, 1.0, 1.0, 1.0, 1.0, 1.0, 1.0, 1.0, 1.0, 1.0, 1.0, 1.0, 1.0, 1.0, 1.0, 1.0, 1.0, 1.0, 1.0, 1.0, 1.0, 1.0, 1.0, 1.0, 1.0, 1.0, 1.0, 1.0, 1.0, 1.0, 1.0, 1.0, 1.0, 1.0, 1.0, 1.0, 1.0, 1.0, 1.0, 1.0, 1.0, 1.0, 1.0, 1.0, 1.0, 1.0, 1.0, 1.0, 1.0, 1.0, 1.0, 1.0, 1.0, 1.0, 1.0, 1.0, 1.0, 1.0, 1.0, 1.0, 1.0, 1.0, 1.0, 1.0, 1.0, 1.0, 1.0, 1.0, 1.0, 1.0, 1.0, 1.0, 1.0, 1.0, 1.0, 1.0, 1.0, 1.0, 1.0, 1.0, 1.0, 1.0, 1.0, 1.0, 1.0, 1.0, 1.0, 1.0, 1.0, 1.0, 1.0, 1.0, 1.0, 1.0, 1.0, 1.0, 1.0, 1.0, 1.0, 1.0, 1.0, 1.0, 1.0, 1.0, 1.0, 1.0, 1.0, 1.0, 1.0, 1.0, 1.0, 1.0, 1.0, 1.0, 1.0, 1.0, 1.0, 1.0, 1.0, 1.0, 1.0, 1.0, 1.0, 1.0, 1.0, 1.0, 1.0, 1.0, 1.0, 1.0, 1.0, 1.0, 1.0, 1.0, 1.0, 1.0, 1.0, 1.0, 1.0, 1.0, 1.0, 1.0, 1.0, 1.0, 1.0, 1.0, 1.0, 1.0, 1.0, 1.0, 1.0, 1.0, 1.0, 1.0, 1.0, 1.0, 1.0, 1.0, 1.0, 1.0, 1.0, 1.0, 1.0, 1.0, 1.0, 1.0, 1.0, 1.0, 1.0, 1.0, 1.0, 1.0, 1.0, 1.0, 1.0, 1.0, 1.0, 1.0, 1.0, 1.0, 1.0, 1.0, 1.0, 1.0, 1.0, 1.0, 1.0, 1.0, 1.0, 1.0, 1.0, 1.0, 1.0, 1.0, 1.0, 1.0, 1.0, 1.0, 1.0, 1.0, 1.0, 1.0, 1.0, 1.0, 1.0, 1.0, 1.0, 1.0, 1.0, 1.0, 1.0, 1.0, 1.0, 1.0, 1.0, 1.0, 1.0, 1.0, 1.0, 1.0, 1.0, 1.0, 1.0, 1.0, 1.0, 1.0, 1.0, 1.0, 1.0, 1.0, 1.0, 1.0, 1.0, 1.0, 1.0, 1.0, 1.0, 1.0, 1.0, 1.0, 1.0, 1.0, 1.0, 1.0, 1.0, 1.0, 1.0, 1.0, 1.0, 1.0, 1.0, 1.0, 1.0, 1.0, 1.0, 1.0, 1.0, 1.0, 1.0, 1.0, 1.0, 1.0, 1.0, 1.0, 1.0, 1.0, 1.0, 1.0, 1.0, 1.0, 1.0, 1.0, 1.0, 1.0, 1.0, 1.0, 1.0, 1.0, 1.0, 1.0, 1.0, 1.0, 1.0, 1.0, 1.0, 1.0, 1.0, 1.0, 1.0, 1.0, 1.0, 1.0, 1.0, 1.0, 1.0, 1.0, 1.0, 1.0, 1.0, 1.0, 1.0, 1.0, 1.0, 1.0, 1.0, 1.0, 1.0, 1.0, 1.0, 1.0, 1.0, 1.0, 1.0, 1.0, 1.0, 1.0, 1.0, 1.0, 1.0, 1.0, 1.0, 1.0, 1.0, 1.0, 1.0, 1.0, 1.0, 1.0, 1.0, 1.0, 1.0, 1.0, 1.0, 1.0, 1.0, 1.0, 1.0, 1.0, 1.0, 1.0, 1.0, 1.0, 1.0, 1.0, 1.0, 1.0, 1.0, 1.0, 1.0, 1.0, 1.0, 1.0, 1.0, 1.0, 1.0, 1.0, 1.0, 1.0, 1.0, 1.0, 1.0, 1.0, 1.0, 1.0, 1.0, 1.0, 1.0, 1.0, 1.0, 1.0, 1.0, 1.0, 1.0, 1.0, 1.0, 1.0, 1.0, 1.0, 1.0, 1.0, 1.0, 1.0, 1.0, 1.0, 1.0, 1.0, 1.0, 1.0, 1.0, 1.0, 1.0, 1.0, 1.0, 1.0, 1.0, 1.0, 1.0, 1.0, 1.0, 1.0, 1.0, 1.0, 1.0, 1.0, 1.0, 1.0, 1.0, 1.0, 1.0, 1.0, 1.0, 1.0, 1.0, 1.0, 1.0, 1.0, 1.0, 1.0, 1.0, 1.0, 1.0, 1.0, 1.0, 1.0, 1.0, 1.0, 1.0, 1.0, 1.0, 1.0, 1.0, 1.0, 1.0, 1.0, 1.0, 1.0, 1.0, 1.0, 1.0, 1.0, 1.0, 1.0, 1.0, 1.0, 1.0, 1.0, 1.0, 1.0, 1.0, 1.0, 1.0, 1.0, 1.0, 1.0, 1.0, 1.0, 1.0, 1.0, 1.0, 1.0, 1.0, 1.0, 1.0, 1.0, 1.0, 1.0, 1.0, 1.0, 1.0, 1.0, 1.0, 1.0, 1.0, 1.0, 1.0, 1.0, 1.0, 1.0, 1.0, 1.0, 1.0, 1.0, 1.0, 1.0, 1.0, 1.0, 1.0, 1.0, 1.0, 1.0, 1.0, 1.0, 1.0, 1.0, 1.0, 1.0, 1.0, 1.0, 1.0, 1.0, 1.0, 1.0, 1.0, 1.0, 1.0, 1.0, 1.0, 1.0, 1.0, 1.0, 1.0, 1.0, 1.0, 1.0, 1.0, 1.0, 1.0, 1.0, 1.0, 1.0, 1.0, 1.0, 1.0, 1.0, 1.0, 1.0, 1.0, 1.0, 1.0, 1.0, 1.0, 1.0, 1.0, 1.0, 1.0, 1.0, 1.0, 1.0, 1.0, 1.0, 1.0, 1.0, 1.0, 1.0, 1.0, 1.0, 1.0, 1.0, 1.0, 1.0, 1.0, 1.0, 1.0, 1.0, 1.0, 1.0, 1.0, 1.0, 1.0, 1.0, 1.0, 1.0, 1.0, 1.0, 1.0, 1.0, 1.0, 1.0, 1.0, 1.0, 1.0, 1.0, 1.0, 1.0, 1.0, 1.0, 1.0, 1.0, 1.0, 1.0, 1.0, 1.0, 1.0, 1.0, 1.0, 1.0, 1.0, 1.0, 1.0, 1.0, 1.0, 1.0, 1.0, 1.0, 1.0, 1.0, 1.0, 1.0, 1.0, 1.0, 1.0, 1.0, 1.0, 1.0, 1.0, 1.0, 1.0, 1.0, 1.0, 1.0, 1.0, 1.0, 1.0, 1.0, 1.0, 1.0, 1.0, 1.0, 1.0, 1.0, 1.0, 1.0, 1.0, 1.0, 1.0, 1.0, 1.0, 1.0, 1.0, 1.0, 1.0, 1.0, 1.0, 1.0, 1.0, 1.0, 1.0, 1.0, 1.0, 1.0, 1.0, 1.0, 1.0, 1.0, 1.0, 1.0, 1.0, 1.0, 1.0, 1.0, 1.0, 1.0, 1.0, 1.0, 1.0, 1.0, 1.0, 1.0, 1.0, 1.0, 1.0, 1.0, 1.0, 1.0, 1.0, 1.0, 1.0, 1.0, 1.0, 1.0, 1.0, 1.0, 1.0, 1.0, 1.0, 1.0, 1.0, 1.0, 1.0, 1.0, 1.0, 1.0, 1.0, 1.0, 1.0, 1.0, 1.0, 1.0, 1.0, 1.0, 1.0, 1.0, 1.0, 1.0, 1.0, 1.0, 1.0, 1.0, 1.0, 1.0, 1.0, 1.0, 1.0, 1.0, 1.0, 1.0, 1.0, 1.0, 1.0, 1.0, 1.0, 1.0, 1.0, 1.0, 1.0, 1.0, 1.0, 1.0, 1.0, 1.0, 1.0, 1.0, 1.0, 1.0, 1.0, 1.0, 1.0, 1.0, 1.0, 1.0, 1.0, 1.0, 1.0, 1.0, 1.0, 1.0, 1.0, 1.0, 1.0, 1.0, 1.0, 1.0, 1.0, 1.0, 1.0, 1.0, 1.0, 1.0, 1.0, 1.0, 1.0, 1.0, 1.0, 1.0, 1.0, 1.0, 1.0, 1.0, 1.0, 1.0, 1.0, 1.0, 1.0, 1.0, 1.0, 1.0, 1.0, 1.0, 1.0, 1.0, 1.0, 1.0, 1.0, 1.0, 1.0, 1.0, 1.0, 1.0, 1.0, 1.0, 1.0, 1.0, 1.0, 1.0, 1.0, 1.0, 1.0, 1.0, 1.0, 1.0, 1.0, 1.0, 1.0, 1.0, 1.0, 1.0, 1.0, 1.0, 1.0, 1.0, 1.0, 1.0, 1.0, 1.0, 1.0, 1.0, 1.0, 1.0, 1.0, 1.0, 1.0, 1.0, 1.0, 1.0, 1.0, 1.0, 1.0, 1.0, 1.0, 1.0, 1.0, 1.0, 1.0, 1.0, 1.0, 1.0, 1.0, 1.0, 1.0, 1.0, 1.0, 1.0, 1.0, 1.0, 1.0, 1.0, 1.0, 1.0, 1.0, 1.0, 1.0, 1.0, 1.0, 1.0, 1.0, 1.0, 1.0, 1.0, 1.0, 1.0, 1.0, 1.0, 1.0, 1.0, 1.0, 1.0, 1.0, 1.0, 1.0, 1.0, 1.0, 1.0, 1.0, 1.0, 1.0, 1.0, 1.0, 1.0, 1.0, 1.0, 1.0, 1.0, 1.0, 1.0, 1.0, 1.0, 1.0, 1.0, 1.0, 1.0, 1.0, 1.0, 1.0, 1.0, 1.0, 1.0, 1.0, 1.0, 1.0, 1.0, 1.0, 1.0, 1.0, 1.0, 1.0, 1.0, 1.0, 1.0, 1.0, 1.0, 1.0, 1.0, 1.0, 1.0, 1.0, 1.0, 1.0, 1.0, 1.0, 1.0, 1.0, 1.0, 1.0, 1.0, 1.0, 1.0, 1.0, 1.0, 1.0, 1.0, 1.0, 1.0, 1.0, 1.0, 1.0, 1.0, 1.0, 1.0, 1.0, 1.0, 1.0, 1.0, 1.0, 1.0, 1.0, 1.0, 1.0, 1.0, 1.0, 1.0, 1.0, 1.0, 1.0, 1.0, 1.0, 1.0, 1.0, 1.0, 1.0, 1.0, 1.0, 1.0, 1.0, 1.0, 1.0, 1.0, 1.0, 1.0, 1.0, 1.0, 1.0, 1.0, 1.0, 1.0, 1.0, 1.0, 1.0, 1.0, 1.0, 1.0, 1.0, 1.0, 1.0, 1.0, 1.0, 1.0, 1.0, 1.0, 1.0, 1.0, 1.0, 1.0, 1.0, 1.0, 1.0, 1.0, 1.0, 1.0, 1.0, 1.0, 1.0, 1.0, 1.0, 1.0, 1.0, 1.0, 1.0, 1.0, 1.0, 1.0, 1.0, 1.0, 1.0, 1.0, 1.0, 1.0, 1.0, 1.0, 1.0, 1.0, 1.0, 1.0, 1.0, 1.0, 1.0, 1.0, 1.0, 1.0, 1.0, 1.0, 1.0, 1.0, 1.0, 1.0, 1.0, 1.0, 1.0, 1.0, 1.0, 1.0, 1.0, 1.0, 1.0, 1.0, 1.0, 1.0, 1.0, 1.0, 1.0, 1.0, 1.0, 1.0, 1.0, 1.0, 1.0, 1.0, 1.0, 1.0, 1.0, 1.0, 1.0, 1.0, 1.0, 1.0, 1.0, 1.0, 1.0, 1.0, 1.0, 1.0, 1.0, 1.0, 1.0, 1.0, 1.0, 1.0, 1.0, 1.0, 1.0, 1.0, 1.0, 1.0, 1.0, 1.0, 1.0, 1.0, 1.0, 1.0, 1.0, 1.0, 1.0, 1.0, 1.0, 1.0, 1.0, 1.0, 1.0, 1.0, 1.0, 1.0, 1.0, 1.0, 1.0, 1.0, 1.0, 1.0, 1.0, 1.0, 1.0, 1.0, 1.0, 1.0, 1.0, 1.0, 1.0, 1.0, 1.0, 1.0, 1.0, 1.0, 1.0, 1.0, 1.0, 1.0, 1.0, 1.0, 1.0, 1.0, 1.0, 1.0, 1.0, 1.0, 1.0, 1.0, 1.0, 1.0, 1.0, 1.0, 1.0, 1.0, 1.0, 1.0, 1.0, 1.0, 1.0, 1.0, 1.0, 1.0, 1.0, 1.0, 1.0, 1.0, 1.0, 1.0, 1.0, 1.0, 1.0, 1.0, 1.0, 1.0, 1.0, 1.0, 1.0, 1.0, 1.0, 1.0, 1.0, 1.0, 1.0, 1.0, 1.0, 1.0, 1.0, 1.0, 1.0, 1.0, 1.0, 1.0, 1.0, 1.0, 1.0, 1.0, 1.0, 1.0, 1.0, 1.0, 1.0, 1.0, 1.0, 1.0, 1.0, 1.0, 1.0, 1.0, 1.0, 1.0, 1.0, 1.0, 1.0, 1.0, 1.0, 1.0, 1.0, 1.0, 1.0, 1.0, 1.0, 1.0, 1.0, 1.0, 1.0, 1.0, 1.0, 1.0, 1.0, 1.0, 1.0, 1.0, 1.0, 1.0, 1.0, 1.0, 1.0, 1.0, 1.0, 1.0, 1.0, 1.0, 1.0, 1.0, 1.0, 1.0, 1.0, 1.0, 1.0, 1.0, 1.0, 1.0, 1.0, 1.0, 1.0, 1.0, 1.0, 1.0, 1.0, 1.0, 1.0, 1.0, 1.0, 1.0, 1.0, 1.0, 1.0, 1.0, 1.0, 1.0, 1.0, 1.0, 1.0, 1.0, 1.0, 1.0, 1.0, 1.0, 1.0, 1.0, 1.0, 1.0, 1.0, 1.0, 1.0, 1.0, 1.0, 1.0, 1.0, 1.0, 1.0, 1.0, 1.0, 1.0, 1.0, 1.0, 1.0, 1.0, 1.0, 1.0, 1.0, 1.0, 1.0, 1.0, 1.0, 1.0, 1.0, 1.0, 1.0, 1.0, 1.0, 1.0, 1.0, 1.0, 1.0, 1.0, 1.0, 1.0, 1.0, 1.0, 1.0, 1.0, 1.0, 1.0, 1.0, 1.0, 1.0, 1.0, 1.0, 1.0, 1.0, 1.0, 1.0, 1.0, 1.0, 1.0, 1.0, 1.0, 1.0, 1.0, 1.0, 1.0, 1.0, 1.0, 1.0, 1.0, 1.0, 1.0, 1.0, 1.0, 1.0, 1.0, 1.0, 1.0, 1.0, 1.0, 1.0, 1.0, 1.0, 1.0, 1.0, 1.0, 1.0, 1.0, 1.0, 1.0, 1.0, 1.0, 1.0, 1.0, 1.0, 1.0, 1.0, 1.0, 1.0, 1.0, 1.0, 1.0, 1.0, 1.0, 1.0, 1.0, 1.0, 1.0, 1.0, 1.0, 1.0, 1.0, 1.0, 1.0, 1.0, 1.0, 1.0, 1.0, 1.0, 1.0, 1.0, 1.0, 1.0, 1.0, 1.0, 1.0, 1.0, 1.0, 1.0, 1.0, 1.0, 1.0, 1.0, 1.0, 1.0, 1.0, 1.0, 1.0, 1.0, 1.0, 1.0, 1.0, 1.0, 1.0, 1.0, 1.0, 1.0, 1.0, 1.0, 1.0, 1.0, 1.0, 1.0, 1.0, 1.0, 1.0, 1.0, 1.0, 1.0, 1.0, 1.0, 1.0, 1.0, 1.0, 1.0, 1.0, 1.0, 1.0, 1.0, 1.0, 1.0, 1.0, 1.0, 1.0, 1.0, 1.0, 1.0, 1.0, 1.0, 1.0, 1.0, 1.0, 1.0, 1.0, 1.0, 1.0, 1.0, 1.0, 1.0, 1.0, 1.0, 1.0, 1.0, 1.0, 1.0, 1.0, 1.0, 1.0, 1.0, 1.0, 1.0, 1.0, 1.0, 1.0, 1.0, 1.0, 1.0, 1.0, 1.0, 1.0, 1.0, 1.0, 1.0, 1.0, 1.0, 1.0, 1.0, 1.0, 1.0, 1.0, 1.0, 1.0, 1.0, 1.0, 1.0, 1.0, 1.0, 1.0, 1.0, 1.0, 1.0, 1.0, 1.0, 1.0, 1.0, 1.0, 1.0, 1.0, 1.0, 1.0, 1.0, 1.0, 1.0, 1.0, 1.0, 1.0, 1.0, 1.0, 1.0, 1.0, 1.0, 1.0, 1.0, 1.0, 1.0, 1.0, 1.0, 1.0, 1.0, 1.0, 1.0, 1.0, 1.0, 1.0, 1.0, 1.0, 1.0, 1.0, 1.0, 1.0, 1.0, 1.0, 1.0, 1.0, 1.0, 1.0, 1.0, 1.0, 1.0, 1.0, 1.0, 1.0, 1.0, 1.0, 1.0, 1.0, 1.0, 1.0, 1.0, 1.0, 1.0, 1.0, 1.0, 1.0, 1.0, 1.0, 1.0, 1.0, 1.0, 1.0, 1.0, 1.0, 1.0, 1.0, 1.0, 1.0, 1.0, 1.0, 1.0, 1.0, 1.0, 1.0, 1.0, 1.0, 1.0, 1.0, 1.0, 1.0, 1.0, 1.0, 1.0, 1.0, 1.0, 1.0, 1.0, 1.0, 1.0, 1.0, 1.0, 1.0, 1.0, 1.0, 1.0, 1.0, 1.0, 1.0, 1.0, 1.0, 1.0, 1.0, 1.0, 1.0, 1.0, 1.0, 1.0, 1.0, 1.0, 1.0, 1.0, 1.0, 1.0, 1.0, 1.0, 1.0, 1.0, 1.0, 1.0, 1.0, 1.0, 1.0, 1.0, 1.0, 1.0, 1.0, 1.0, 1.0, 1.0, 1.0, 1.0, 1.0, 1.0, 1.0, 1.0, 1.0, 1.0, 1.0, 1.0, 1.0, 1.0, 1.0, 1.0, 1.0, 1.0, 1.0, 1.0, 1.0, 1.0, 1.0, 1.0, 1.0, 1.0, 1.0, 1.0, 1.0, 1.0, 1.0, 1.0, 1.0, 1.0, 1.0, 1.0, 1.0, 1.0, 1.0, 1.0, 1.0, 1.0, 1.0, 1.0, 1.0, 1.0, 1.0, 1.0, 1.0, 1.0, 1.0, 1.0, 1.0, 1.0, 1.0, 1.0, 1.0, 1.0, 1.0, 1.0, 1.0, 1.0, 1.0, 1.0, 1.0, 1.0, 1.0, 1.0, 1.0, 1.0, 1.0, 1.0, 1.0, 1.0, 1.0, 1.0, 1.0, 1.0, 1.0, 1.0, 1.0, 1.0, 1.0, 1.0, 1.0, 1.0, 1.0, 1.0, 1.0, 1.0, 1.0, 1.0, 1.0, 1.0, 1.0, 1.0, 1.0, 1.0, 1.0, 1.0, 1.0, 1.0, 1.0, 1.0, 1.0, 1.0, 1.0, 1.0, 1.0, 1.0, 1.0, 1.0, 1.0, 1.0, 1.0, 1.0, 1.0, 1.0, 1.0, 1.0, 1.0, 1.0, 1.0, 1.0, 1.0, 1.0, 1.0, 1.0, 1.0, 1.0, 1.0, 1.0, 1.0, 1.0, 1.0, 1.0, 1.0, 1.0, 1.0, 1.0, 1.0, 1.0, 1.0, 1.0, 1.0, 1.0, 1.0, 1.0, 1.0, 1.0, 1.0, 1.0, 1.0, 1.0, 1.0, 1.0, 1.0, 1.0, 1.0, 1.0, 1.0, 1.0, 1.0, 1.0, 1.0, 1.0, 1.0, 1.0, 1.0, 1.0, 1.0, 1.0, 1.0, 1.0, 1.0, 1.0, 1.0, 1.0, 1.0, 1.0, 1.0, 1.0, 1.0, 1.0, 1.0, 1.0, 1.0, 1.0, 1.0, 1.0, 1.0, 1.0, 1.0, 1.0, 1.0, 1.0, 1.0, 1.0, 1.0, 1.0, 1.0, 1.0, 1.0, 1.0, 1.0, 1.0, 1.0, 1.0, 1.0, 1.0, 1.0, 1.0, 1.0, 1.0, 1.0, 1.0, 1.0, 1.0, 1.0, 1.0, 1.0, 1.0, 1.0, 1.0, 1.0, 1.0, 1.0, 1.0, 1.0, 1.0, 1.0, 1.0, 1.0, 1.0, 1.0, 1.0, 1.0, 1.0, 1.0, 1.0, 1.0, 1.0, 1.0, 1.0, 1.0, 1.0, 1.0, 1.0, 1.0, 1.0, 1.0, 1.0, 1.0, 1.0, 1.0, 1.0, 1.0, 1.0, 1.0, 1.0, 1.0, 1.0, 1.0, 1.0, 1.0, 1.0, 1.0, 1.0, 1.0, 1.0, 1.0, 1.0, 1.0, 1.0, 1.0, 1.0, 1.0, 1.0, 1.0, 1.0, 1.0, 1.0, 1.0, 1.0, 1.0, 1.0, 1.0, 1.0, 1.0, 1.0, 1.0, 1.0, 1.0, 1.0, 1.0, 1.0, 1.0, 1.0, 1.0, 1.0, 1.0, 1.0, 1.0, 1.0, 1.0, 1.0, 1.0, 1.0, 1.0, 1.0, 1.0, 1.0, 1.0, 1.0, 1.0, 1.0, 1.0, 1.0, 1.0, 1.0, 1.0, 1.0, 1.0, 1.0, 1.0, 1.0, 1.0, 1.0, 1.0, 1.0, 1.0, 1.0, 1.0, 1.0, 1.0, 1.0, 1.0, 1.0, 1.0, 1.0, 1.0, 1.0, 1.0, 1.0, 1.0, 1.0, 1.0, 1.0, 1.0, 1.0, 1.0, 1.0, 1.0, 1.0, 1.0, 1.0, 1.0, 1.0, 1.0, 1.0, 1.0, 1.0, 1.0, 1.0, 1.0, 1.0, 1.0, 1.0, 1.0, 1.0, 1.0, 1.0, 1.0, 1.0, 1.0, 1.0, 1.0, 1.0, 1.0, 1.0, 1.0, 1.0, 1.0, 1.0, 1.0, 1.0, 1.0, 1.0, 1.0, 1.0, 1.0, 1.0, 1.0, 1.0, 1.0, 1.0, 1.0, 1.0, 1.0, 1.0, 1.0, 1.0, 1.0, 1.0, 1.0, 1.0, 1.0, 1.0, 1.0, 1.0, 1.0, 1.0, 1.0, 1.0, 1.0, 1.0, 1.0, 1.0, 1.0, 1.0, 1.0, 1.0, 1.0, 1.0, 1.0, 1.0, 1.0, 1.0, 1.0, 1.0, 1.0, 1.0, 1.0, 1.0, 1.0, 1.0, 1.0, 1.0, 1.0, 1.0, 1.0, 1.0, 1.0, 1.0, 1.0, 1.0, 1.0, 1.0, 1.0, 1.0, 1.0, 1.0, 1.0, 1.0, 1.0, 1.0, 1.0, 1.0, 1.0, 1.0, 1.0, 1.0, 1.0, 1.0, 1.0, 1.0, 1.0, 1.0, 1.0, 1.0, 1.0, 1.0, 1.0, 1.0, 1.0, 1.0, 1.0, 1.0, 1.0, 1.0, 1.0, 1.0, 1.0, 1.0, 1.0, 1.0, 1.0, 1.0, 1.0, 1.0, 1.0, 1.0, 1.0, 1.0, 1.0, 1.0, 1.0, 1.0, 1.0, 1.0, 1.0, 1.0, 1.0, 1.0, 1.0, 1.0, 1.0, 1.0, 1.0, 1.0, 1.0, 1.0, 1.0, 1.0, 1.0, 1.0, 1.0, 1.0, 1.0, 1.0, 1.0, 1.0, 1.0, 1.0, 1.0, 1.0, 1.0, 1.0, 1.0, 1.0, 1.0, 1.0, 1.0, 1.0, 1.0, 1.0, 1.0, 1.0, 1.0, 1.0, 1.0, 1.0, 1.0, 1.0, 1.0, 1.0, 1.0, 1.0, 1.0, 1.0, 1.0, 1.0, 1.0, 1.0, 1.0, 1.0, 1.0, 1.0, 1.0, 1.0, 1.0, 1.0, 1.0, 1.0, 1.0, 1.0, 1.0, 1.0, 1.0, 1.0, 1.0, 1.0, 1.0, 1.0, 1.0, 1.0, 1.0, 1.0, 1.0, 1.0, 1.0, 1.0, 1.0, 1.0, 1.0, 1.0, 1.0, 1.0, 1.0, 1.0, 1.0, 1.0, 1.0, 1.0, 1.0, 1.0, 1.0, 1.0, 1.0, 1.0, 1.0, 1.0, 1.0, 1.0, 1.0, 1.0, 1.0, 1.0, 1.0, 1.0, 1.0, 1.0, 1.0, 1.0, 1.0, 1.0, 1.0, 1.0, 1.0, 1.0, 1.0, 1.0, 1.0, 1.0, 1.0, 1.0, 1.0, 1.0, 1.0, 1.0, 1.0, 1.0, 1.0, 1.0, 1.0, 1.0, 1.0, 1.0, 1.0, 1.0, 1.0, 1.0, 1.0, 1.0, 1.0, 1.0, 1.0, 1.0, 1.0, 1.0, 1.0, 1.0, 1.0, 1.0, 1.0, 1.0, 1.0, 1.0, 1.0, 1.0, 1.0, 1.0, 1.0, 1.0, 1.0, 1.0, 1.0, 1.0, 1.0, 1.0, 1.0, 1.0, 1.0, 1.0, 1.0, 1.0, 1.0, 1.0, 1.0, 1.0, 1.0, 1.0, 1.0, 1.0, 1.0, 1.0, 1.0, 1.0, 1.0, 1.0, 1.0, 1.0, 1.0, 1.0, 1.0, 1.0, 1.0, 1.0, 1.0, 1.0, 1.0, 1.0, 1.0, 1.0, 1.0, 1.0, 1.0, 1.0, 1.0, 1.0, 1.0, 1.0, 1.0, 1.0, 1.0, 1.0, 1.0, 1.0, 1.0, 1.0, 1.0, 1.0, 1.0, 1.0, 1.0, 1.0, 1.0, 1.0, 1.0, 1.0, 1.0, 1.0, 1.0, 1.0, 1.0, 1.0, 1.0, 1.0, 1.0, 1.0, 1.0, 1.0, 1.0, 1.0, 1.0, 1.0, 1.0, 1.0, 1.0, 1.0, 1.0, 1.0, 1.0, 1.0, 1.0, 1.0, 1.0, 1.0, 1.0, 1.0, 1.0, 1.0, 1.0, 1.0, 1.0, 1.0, 1.0, 1.0, 1.0, 1.0, 1.0, 1.0, 1.0, 1.0, 1.0, 1.0, 1.0, 1.0, 1.0, 1.0, 1.0, 1.0, 1.0, 1.0, 1.0, 1.0, 1.0, 1.0, 1.0, 1.0, 1.0, 1.0, 1.0, 1.0, 1.0, 1.0, 1.0, 1.0, 1.0, 1.0, 1.0, 1.0, 1.0, 1.0, 1.0, 1.0, 1.0, 1.0, 1.0, 1.0, 1.0, 1.0, 1.0, 1.0, 1.0, 1.0, 1.0, 1.0, 1.0, 1.0, 1.0, 1.0, 1.0, 1.0, 1.0, 1.0, 1.0, 1.0, 1.0, 1.0, 1.0, 1.0, 1.0, 1.0, 1.0, 1.0, 1.0, 1.0, 1.0, 1.0, 1.0, 1.0, 1.0, 1.0, 1.0, 1.0, 1.0, 1.0, 1.0, 1.0, 1.0, 1.0, 1.0, 1.0, 1.0, 1.0, 1.0, 1.0, 1.0, 1.0, 1.0, 1.0, 1.0, 1.0, 1.0, 1.0, 1.0, 1.0, 1.0, 1.0, 1.0, 1.0, 1.0, 1.0, 1.0, 1.0, 1.0, 1.0, 1.0, 1.0, 1.0, 1.0, 1.0, 1.0, 1.0, 1.0, 1.0, 1.0, 1.0, 1.0, 1.0, 1.0, 1.0, 1.0, 1.0, 1.0, 1.0, 1.0, 1.0, 1.0, 1.0, 1.0, 1.0, 1.0, 1.0, 1.0, 1.0, 1.0, 1.0, 1.0, 1.0, 1.0, 1.0, 1.0, 1.0, 1.0, 1.0, 1.0, 1.0, 1.0, 1.0, 1.0, 1.0, 1.0, 1.0, 1.0, 1.0, 1.0, 1.0, 1.0, 1.0, 1.0, 1.0, 1.0, 1.0, 1.0, 1.0, 1.0, 1.0, 1.0, 1.0, 1.0, 1.0, 1.0, 1.0, 1.0, 1.0, 1.0, 1.0, 1.0, 1.0, 1.0, 1.0, 1.0, 1.0, 1.0, 1.0, 1.0, 1.0, 1.0, 1.0, 1.0, 1.0, 1.0, 1.0, 1.0, 1.0, 1.0, 1.0, 1.0, 1.0, 1.0, 1.0, 1.0, 1.0, 1.0, 1.0, 1.0, 1.0, 1.0, 1.0, 1.0, 1.0, 1.0, 1.0, 1.0, 1.0, 1.0, 1.0, 1.0, 1.0, 1.0, 1.0, 1.0, 1.0, 1.0, 1.0, 1.0, 1.0, 1.0, 1.0, 1.0, 1.0, 1.0, 1.0, 1.0, 1.0, 1.0, 1.0, 1.0, 1.0, 1.0, 1.0, 1.0, 1.0, 1.0, 1.0, 1.0, 1.0, 1.0, 1.0, 1.0, 1.0, 1.0, 1.0, 1.0, 1.0, 1.0, 1.0, 1.0, 1.0, 1.0, 1.0, 1.0, 1.0, 1.0, 1.0, 1.0, 1.0, 1.0, 1.0, 1.0, 1.0, 1.0, 1.0, 1.0, 1.0, 1.0, 1.0, 1.0, 1.0, 1.0, 1.0, 1.0, 1.0, 1.0, 1.0, 1.0, 1.0, 1.0, 1.0, 1.0, 1.0, 1.0, 1.0, 1.0, 1.0, 1.0, 1.0, 1.0, 1.0, 1.0, 1.0, 1.0, 1.0, 1.0, 1.0, 1.0, 1.0, 1.0, 1.0, 1.0, 1.0, 1.0, 1.0, 1.0, 1.0, 1.0, 1.0, 1.0, 1.0, 1.0, 1.0, 1.0, 1.0, 1.0, 1.0, 1.0, 1.0, 1.0, 1.0, 1.0, 1.0, 1.0, 1.0, 1.0, 1.0, 1.0, 1.0, 1.0, 1.0, 1.0, 1.0, 1.0, 1.0, 1.0, 1.0, 1.0, 1.0, 1.0, 1.0, 1.0, 1.0, 1.0, 1.0, 1.0, 1.0, 1.0, 1.0, 1.0, 1.0, 1.0, 1.0, 1.0, 1.0, 1.0, 1.0, 1.0, 1.0, 1.0, 1.0, 1.0, 1.0, 1.0, 1.0, 1.0, 1.0, 1.0, 1.0, 1.0, 1.0, 1.0, 1.0, 1.0, 1.0, 1.0, 1.0, 1.0, 1.0, 1.0, 1.0, 1.0, 1.0, 1.0, 1.0, 1.0, 1.0, 1.0, 1.0, 1.0, 1.0, 1.0, 1.0, 1.0, 1.0, 1.0, 1.0, 1.0, 1.0, 1.0, 1.0, 1.0, 1.0, 1.0, 1.0, 1.0, 1.0, 1.0, 1.0, 1.0, 1.0, 1.0, 1.0, 1.0, 1.0, 1.0, 1.0, 1.0, 1.0, 1.0, 1.0, 1.0, 1.0, 1.0, 1.0, 1.0, 1.0, 1.0, 1.0, 1.0, 1.0, 1.0, 1.0, 1.0, 1.0, 1.0, 1.0, 1.0, 1.0, 1.0, 1.0, 1.0, 1.0, 1.0, 1.0, 1.0, 1.0, 1.0, 1.0, 1.0, 1.0, 1.0, 1.0, 1.0, 1.0, 1.0, 1.0, 1.0, 1.0, 1.0, 1.0, 1.0, 1.0, 1.0, 1.0, 1.0, 1.0, 1.0, 1.0, 1.0, 1.0, 1.0, 1.0, 1.0, 1.0, 1.0, 1.0, 1.0, 1.0, 1.0, 1.0, 1.0, 1.0, 1.0, 1.0, 1.0, 1.0, 1.0, 1.0, 1.0, 1.0, 1.0, 1.0, 1.0, 1.0, 1.0, 1.0, 1.0, 1.0, 1.0, 1.0, 1.0, 1.0, 1.0, 1.0, 1.0, 1.0, 1.0, 1.0, 1.0, 1.0, 1.0, 1.0, 1.0, 1.0, 1.0, 1.0, 1.0, 1.0, 1.0, 1.0, 1.0, 1.0, 1.0, 1.0, 1.0])
me_circle.materials.append(mat_material)
me_circle.use_remesh_preserve_volume = False
me_circle.use_remesh_preserve_attributes = False
me_circle.use_mirror_vertex_groups = False
me_circle.update()
me_plane = bpy.data.meshes.new('Plane')
me_plane.from_pydata([(-5.651, -2.791, -0.02969), (-5.651, 4.728, -0.02969), (1.868, 4.728, -0.02969), (1.868, -2.791, -0.02969)], [], [(0, 3, 2, 1)])
me_plane.use_remesh_preserve_volume = False
me_plane.use_remesh_preserve_attributes = False
me_plane.use_mirror_vertex_groups = False
me_plane.update()
me_plane_001 = bpy.data.meshes.new('Plane.001')
me_plane_001.from_pydata([(4.28, 4.28, 0.0), (4.28, -4.28, 0.0), (-4.28, -4.28, 0.0), (-4.28, 4.28, 0.0)], [], [(0, 3, 2, 1)])
me_plane_001.materials.append(mat_material_001)
me_plane_001.use_remesh_preserve_volume = False
me_plane_001.use_remesh_preserve_attributes = False
me_plane_001.use_mirror_vertex_groups = False
me_plane_001.update()

# ---- objects
ob_circle = bpy.data.objects.new('Circle', me_circle)
ob_lamp = bpy.data.objects.new('Lamp', light_spot)
ob_camera = bpy.data.objects.new('Camera', cam_camera)
ob_plane = bpy.data.objects.new('Plane', me_plane)
ob_plane_001 = bpy.data.objects.new('Plane.001', me_plane_001)

# ---- transforms, parenting, visibility, modifiers, constraints
ob_circle.location = (0.0, 0.0, 0.197)
ob_circle.rotation_euler = (-0.04207, -0.0508, 0.001426)
ob_circle.lock_rotations_4d = False
ob_circle.empty_display_type = 'ARROWS'
ob_circle.lineart.crease_threshold = 0.0
_m = ob_circle.modifiers.new('EdgeSplit', 'EDGE_SPLIT')
_m.use_edge_angle = False
ob_lamp.location = (0.4892, 0.5128, 6.886)
ob_lamp.rotation_euler = (0.6503, 0.05522, 1.866)
ob_lamp.lock_rotations_4d = False
ob_lamp.empty_display_type = 'ARROWS'
ob_lamp.color = (0.0, 0.0, 0.0, 0.0)
ob_lamp.lineart.crease_threshold = 0.0
ob_camera.location = (-1.399, 0.4026, 2.352)
ob_camera.rotation_euler = (0.5576, -0.07642, -1.731)
ob_camera.lock_rotations_4d = False
ob_camera.empty_display_type = 'ARROWS'
ob_camera.color = (0.0, 0.0, 0.0, 0.0)
ob_camera.display_type = 'WIRE'
ob_camera.lineart.crease_threshold = 0.0
ob_plane.location = (2.319, -1.162, 0.0)
ob_plane.lock_rotations_4d = False
ob_plane.empty_display_type = 'ARROWS'
ob_plane.lineart.crease_threshold = 0.0
ob_plane_001.location = (0.0, 0.0, 0.0)
ob_plane_001.lock_rotations_4d = False
ob_plane_001.empty_display_type = 'ARROWS'
ob_plane_001.lineart.crease_threshold = 0.0

# ---- collection membership
col_collection_1.objects.link(ob_circle)
col_collection_1.objects.link(ob_lamp)
col_collection_1.objects.link(ob_camera)
col_collection_7.objects.link(ob_plane)
col_collection_20.objects.link(ob_plane_001)
def _layer_coll(name, lc=None):
    lc = lc or bpy.context.view_layer.layer_collection
    for c in lc.children:
        if c.name == name: return c
        r = _layer_coll(name, c)
        if r: return r
_layer_coll('Collection 7').indirect_only = True

# ---- scene / render settings (as saved in the file)
scene.camera = ob_camera
scene.frame_start = 1; scene.frame_end = 250; scene.frame_set(1)
scene.render.engine = 'BLENDER_EEVEE_NEXT'
scene.render.image_settings.compression = 90
scene.render.resolution_x = 512
scene.render.resolution_y = 512
scene.render.pixel_aspect_x = 100.0
scene.render.pixel_aspect_y = 100.0
scene.render.fps = 25
scene.render.dither_intensity = 0.0
scene.render.use_compositing = False
scene.render.use_sequencer = False
scene.render.bake_margin = 2
scene.render.bake_bias = 0.0
scene.render.use_stamp_time = False
scene.render.use_stamp_date = False
scene.render.use_stamp_frame = False
scene.render.use_stamp_camera = False
scene.render.use_stamp_scene = False
scene.render.use_stamp_filename = False
scene.render.use_stamp_render_time = False
scene.render.stamp_font_size = 0
scene.cycles.use_denoising = False
scene.cycles.samples = 10
scene.cycles.sampling_pattern = 'TABULATED_SOBOL'
scene.cycles.light_sampling_threshold = 0.0
scene.cycles.use_adaptive_sampling = False
scene.cycles.use_light_tree = False
scene.cycles.blur_glossy = 0.0
scene.cycles.volume_bounces = 1
scene.cycles.pixel_filter_type = 'GAUSSIAN'
scene.cycles.sample_clamp_indirect = 0.0
scene.view_settings.view_transform = 'Raw'
bpy.context.view_layer.update()
